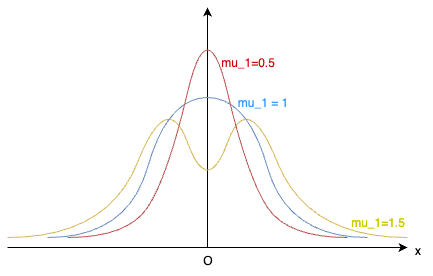

The diagram above was exported from draw.io. Its source (the exported page's mxGraphModel, read from the mxfile embedded in the PNG):
<mxGraphModel dx="679" dy="365" grid="1" gridSize="10" guides="1" tooltips="1" connect="1" arrows="1" fold="1" page="1" pageScale="1" pageWidth="850" pageHeight="1100" math="0" shadow="0">
  <root>
    <mxCell id="0" />
    <mxCell id="1" parent="0" />
    <mxCell id="XjqUDX18sXqqj4ilLWN_-1" value="" style="endArrow=classic;html=1;rounded=0;" edge="1" parent="1">
      <mxGeometry width="50" height="50" relative="1" as="geometry">
        <mxPoint x="200" y="480" as="sourcePoint" />
        <mxPoint x="600" y="480" as="targetPoint" />
      </mxGeometry>
    </mxCell>
    <mxCell id="XjqUDX18sXqqj4ilLWN_-2" value="" style="endArrow=classic;html=1;rounded=0;" edge="1" parent="1">
      <mxGeometry width="50" height="50" relative="1" as="geometry">
        <mxPoint x="400" y="480" as="sourcePoint" />
        <mxPoint x="400" y="240" as="targetPoint" />
      </mxGeometry>
    </mxCell>
    <mxCell id="XjqUDX18sXqqj4ilLWN_-3" value="" style="curved=1;endArrow=none;html=1;rounded=0;endFill=0;fillColor=#fff2cc;strokeColor=#d6b656;" edge="1" parent="1">
      <mxGeometry width="50" height="50" relative="1" as="geometry">
        <mxPoint x="200" y="470" as="sourcePoint" />
        <mxPoint x="600" y="470" as="targetPoint" />
        <Array as="points">
          <mxPoint x="300" y="470" />
          <mxPoint x="360" y="320" />
          <mxPoint x="400" y="430" />
          <mxPoint x="440" y="320" />
          <mxPoint x="500" y="470" />
        </Array>
      </mxGeometry>
    </mxCell>
    <mxCell id="XjqUDX18sXqqj4ilLWN_-5" value="" style="curved=1;endArrow=none;html=1;rounded=0;endFill=0;fillColor=#dae8fc;strokeColor=#6c8ebf;" edge="1" parent="1">
      <mxGeometry width="50" height="50" relative="1" as="geometry">
        <mxPoint x="240" y="470" as="sourcePoint" />
        <mxPoint x="560" y="470" as="targetPoint" />
        <Array as="points">
          <mxPoint x="320" y="470" />
          <mxPoint x="360" y="330" />
          <mxPoint x="440" y="330" />
          <mxPoint x="480" y="470" />
        </Array>
      </mxGeometry>
    </mxCell>
    <mxCell id="XjqUDX18sXqqj4ilLWN_-6" value="" style="curved=1;endArrow=none;html=1;rounded=0;endFill=0;fillColor=#f8cecc;strokeColor=#b85450;" edge="1" parent="1">
      <mxGeometry width="50" height="50" relative="1" as="geometry">
        <mxPoint x="260" y="470" as="sourcePoint" />
        <mxPoint x="540" y="470" as="targetPoint" />
        <Array as="points">
          <mxPoint x="320" y="470" />
          <mxPoint x="360" y="410" />
          <mxPoint x="400" y="240" />
          <mxPoint x="440" y="410" />
          <mxPoint x="480" y="470" />
        </Array>
      </mxGeometry>
    </mxCell>
    <mxCell id="XjqUDX18sXqqj4ilLWN_-7" value="&lt;font style=&quot;color: rgb(204, 0, 0);&quot;&gt;mu_1=0.5&lt;/font&gt;" style="text;html=1;align=center;verticalAlign=middle;resizable=0;points=[];autosize=1;strokeColor=none;fillColor=none;" vertex="1" parent="1">
      <mxGeometry x="400" y="280" width="80" height="30" as="geometry" />
    </mxCell>
    <mxCell id="XjqUDX18sXqqj4ilLWN_-8" value="&lt;font style=&quot;color: rgb(51, 153, 255);&quot;&gt;mu_1 = 1&lt;/font&gt;" style="text;html=1;align=center;verticalAlign=middle;resizable=0;points=[];autosize=1;strokeColor=none;fillColor=none;" vertex="1" parent="1">
      <mxGeometry x="420" y="320" width="70" height="30" as="geometry" />
    </mxCell>
    <mxCell id="XjqUDX18sXqqj4ilLWN_-9" value="&lt;font style=&quot;color: rgb(204, 204, 0);&quot;&gt;mu_1=1.5&lt;/font&gt;" style="text;html=1;align=center;verticalAlign=middle;resizable=0;points=[];autosize=1;strokeColor=none;fillColor=none;" vertex="1" parent="1">
      <mxGeometry x="530" y="440" width="80" height="30" as="geometry" />
    </mxCell>
    <mxCell id="XjqUDX18sXqqj4ilLWN_-10" value="O" style="text;html=1;align=center;verticalAlign=middle;resizable=0;points=[];autosize=1;strokeColor=none;fillColor=none;" vertex="1" parent="1">
      <mxGeometry x="385" y="478" width="30" height="30" as="geometry" />
    </mxCell>
    <mxCell id="XjqUDX18sXqqj4ilLWN_-11" value="x" style="text;html=1;align=center;verticalAlign=middle;resizable=0;points=[];autosize=1;strokeColor=none;fillColor=none;" vertex="1" parent="1">
      <mxGeometry x="595" y="468" width="30" height="30" as="geometry" />
    </mxCell>
  </root>
</mxGraphModel>